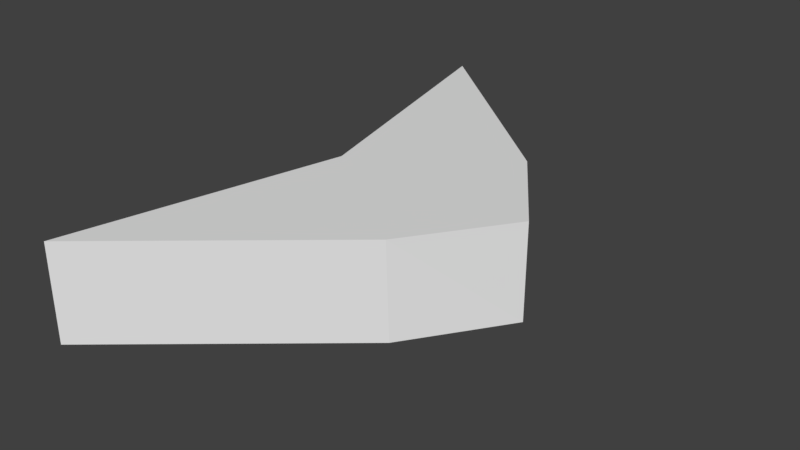 # Source: fuller.blend  (saved by Blender 2.78.0; exported with 4.5.12 LTS)
import bpy
from mathutils import Matrix  # noqa: F401  (used for matrix-valued properties, if any)

bpy.ops.wm.read_factory_settings(use_empty=True)
scene = bpy.context.scene
scene.name = 'Scene'

# ---- collections
col_collection_5 = bpy.data.collections.new('Collection 5'); scene.collection.children.link(col_collection_5)

# ---- world
world_world = bpy.data.worlds.new('World'); scene.world = world_world
world_world.color = (0.05088, 0.05088, 0.05088)
world_world.use_sun_shadow = False
world_world.sun_shadow_jitter_overblur = 0.0
world_world.cycles.sampling_method = 'MANUAL'

# ---- meshes
me_plane_001 = bpy.data.meshes.new('Plane.001')
me_plane_001.from_pydata([(0.4714, 0.0, -0.125), (-0.2357, 0.7071, -0.125), (-0.2357, -0.7071, -0.125), (-0.2357, -0.7071, 0.125), (0.4714, 0.0, 0.125), (-0.2357, 0.7071, 0.125), (0.2984, -0.2529, -0.125), (0.2937, -0.2563, 0.125), (0.2937, 0.2569, -0.125), (0.2937, 0.2569, 0.125), (-0.06326, 0.0, -0.125), (-0.06326, 0.0, 0.125)], [], [(1, 8, 6, 2, 10), (5, 11, 3, 7, 9), (1, 10, 11, 5), (0, 8, 9, 4), (2, 6, 7, 3), (6, 8, 0), (7, 6, 0, 4), (9, 7, 4), (9, 8, 1, 5), (11, 10, 2, 3)])
me_plane_001.use_remesh_preserve_volume = False
me_plane_001.use_remesh_preserve_attributes = False
me_plane_001.use_mirror_vertex_groups = False
me_plane_001.update()

# ---- objects
ob_plane = bpy.data.objects.new('Plane', me_plane_001)

# ---- transforms, parenting, visibility, modifiers, constraints
ob_plane.location = (0.0, 0.0, 0.0)
ob_plane.lineart.crease_threshold = 0.0

# ---- collection membership
col_collection_5.objects.link(ob_plane)

# ---- scene / render settings (as saved in the file)
scene.frame_start = 1; scene.frame_end = 250; scene.frame_set(1)
scene.render.engine = 'BLENDER_EEVEE_NEXT'
scene.render.resolution_percentage = 50
scene.render.dither_intensity = 0.0
scene.cycles.use_denoising = False
scene.cycles.samples = 128
scene.cycles.sampling_pattern = 'TABULATED_SOBOL'
scene.cycles.light_sampling_threshold = 0.0
scene.cycles.use_adaptive_sampling = False
scene.cycles.use_light_tree = False
scene.cycles.blur_glossy = 0.0
scene.cycles.sample_clamp_indirect = 0.0
scene.view_settings.view_transform = 'Standard'
bpy.context.view_layer.update()

# ---- added for rendering (the .blend has no active camera and no usable light): camera, sun
cam_auto = bpy.data.cameras.new('AutoCamera')
cam_auto.lens = 50.0
cam_auto.sensor_width = 36.0
cam_auto.clip_end = 1000.0
ob_auto_camera = bpy.data.objects.new('AutoCamera', cam_auto)
scene.collection.objects.link(ob_auto_camera)
ob_auto_camera.location = (1.59893, -1.7773, 1.18487)
ob_auto_camera.rotation_euler = (1.09748, -7.21219e-08, 0.694738)
scene.camera = ob_auto_camera
light_auto_sun = bpy.data.lights.new('AutoSun', 'SUN')
light_auto_sun.energy = 3.0
light_auto_sun.angle = 0.0523599
ob_auto_sun = bpy.data.objects.new('AutoSun', light_auto_sun)
scene.collection.objects.link(ob_auto_sun)
ob_auto_sun.rotation_euler = (0.872665, 0.174533, 0.523599)
bpy.context.view_layer.update()

